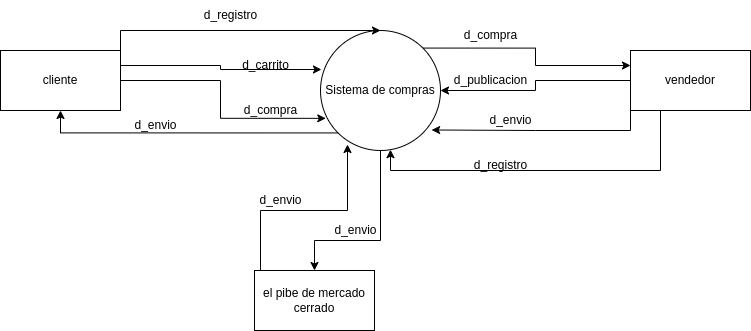

The diagram above was exported from draw.io. Its source (the exported page's mxGraphModel, read from the mxfile embedded in the PNG):
<mxGraphModel dx="880" dy="434" grid="1" gridSize="10" guides="1" tooltips="1" connect="1" arrows="1" fold="1" page="1" pageScale="1" pageWidth="827" pageHeight="1169" math="0" shadow="0">
  <root>
    <mxCell id="0" />
    <mxCell id="1" parent="0" />
    <mxCell id="V5tykmDSfMZpJcbRc5id-7" style="edgeStyle=orthogonalEdgeStyle;rounded=0;orthogonalLoop=1;jettySize=auto;html=1;exitX=1;exitY=0;exitDx=0;exitDy=0;entryX=0;entryY=0.25;entryDx=0;entryDy=0;" edge="1" parent="1" source="V5tykmDSfMZpJcbRc5id-1" target="V5tykmDSfMZpJcbRc5id-3">
      <mxGeometry relative="1" as="geometry" />
    </mxCell>
    <mxCell id="V5tykmDSfMZpJcbRc5id-15" style="edgeStyle=orthogonalEdgeStyle;rounded=0;orthogonalLoop=1;jettySize=auto;html=1;exitX=0;exitY=1;exitDx=0;exitDy=0;entryX=0.5;entryY=1;entryDx=0;entryDy=0;" edge="1" parent="1" source="V5tykmDSfMZpJcbRc5id-1" target="V5tykmDSfMZpJcbRc5id-2">
      <mxGeometry relative="1" as="geometry" />
    </mxCell>
    <mxCell id="V5tykmDSfMZpJcbRc5id-23" style="edgeStyle=orthogonalEdgeStyle;rounded=0;orthogonalLoop=1;jettySize=auto;html=1;exitX=0.5;exitY=1;exitDx=0;exitDy=0;" edge="1" parent="1" source="V5tykmDSfMZpJcbRc5id-1" target="V5tykmDSfMZpJcbRc5id-22">
      <mxGeometry relative="1" as="geometry">
        <Array as="points">
          <mxPoint x="420" y="420" />
          <mxPoint x="354" y="420" />
        </Array>
      </mxGeometry>
    </mxCell>
    <mxCell id="V5tykmDSfMZpJcbRc5id-1" value="Sistema de compras" style="ellipse;whiteSpace=wrap;html=1;aspect=fixed;" vertex="1" parent="1">
      <mxGeometry x="360" y="210" width="120" height="120" as="geometry" />
    </mxCell>
    <mxCell id="V5tykmDSfMZpJcbRc5id-5" style="edgeStyle=orthogonalEdgeStyle;rounded=0;orthogonalLoop=1;jettySize=auto;html=1;exitX=1;exitY=0.25;exitDx=0;exitDy=0;entryX=0.008;entryY=0.325;entryDx=0;entryDy=0;entryPerimeter=0;" edge="1" parent="1" source="V5tykmDSfMZpJcbRc5id-2" target="V5tykmDSfMZpJcbRc5id-1">
      <mxGeometry relative="1" as="geometry" />
    </mxCell>
    <mxCell id="V5tykmDSfMZpJcbRc5id-11" style="edgeStyle=orthogonalEdgeStyle;rounded=0;orthogonalLoop=1;jettySize=auto;html=1;exitX=1;exitY=0.5;exitDx=0;exitDy=0;entryX=0.044;entryY=0.732;entryDx=0;entryDy=0;entryPerimeter=0;" edge="1" parent="1" source="V5tykmDSfMZpJcbRc5id-2" target="V5tykmDSfMZpJcbRc5id-1">
      <mxGeometry relative="1" as="geometry" />
    </mxCell>
    <mxCell id="V5tykmDSfMZpJcbRc5id-17" style="edgeStyle=orthogonalEdgeStyle;rounded=0;orthogonalLoop=1;jettySize=auto;html=1;exitX=1;exitY=0;exitDx=0;exitDy=0;entryX=0.5;entryY=0;entryDx=0;entryDy=0;" edge="1" parent="1" source="V5tykmDSfMZpJcbRc5id-2" target="V5tykmDSfMZpJcbRc5id-1">
      <mxGeometry relative="1" as="geometry" />
    </mxCell>
    <mxCell id="V5tykmDSfMZpJcbRc5id-2" value="cliente" style="rounded=0;whiteSpace=wrap;html=1;" vertex="1" parent="1">
      <mxGeometry x="40" y="230" width="120" height="60" as="geometry" />
    </mxCell>
    <mxCell id="V5tykmDSfMZpJcbRc5id-9" style="edgeStyle=orthogonalEdgeStyle;rounded=0;orthogonalLoop=1;jettySize=auto;html=1;exitX=0;exitY=0.5;exitDx=0;exitDy=0;entryX=1;entryY=0.5;entryDx=0;entryDy=0;" edge="1" parent="1" source="V5tykmDSfMZpJcbRc5id-3" target="V5tykmDSfMZpJcbRc5id-1">
      <mxGeometry relative="1" as="geometry" />
    </mxCell>
    <mxCell id="V5tykmDSfMZpJcbRc5id-13" style="edgeStyle=orthogonalEdgeStyle;rounded=0;orthogonalLoop=1;jettySize=auto;html=1;exitX=0;exitY=1;exitDx=0;exitDy=0;entryX=0.926;entryY=0.829;entryDx=0;entryDy=0;entryPerimeter=0;" edge="1" parent="1" source="V5tykmDSfMZpJcbRc5id-3" target="V5tykmDSfMZpJcbRc5id-1">
      <mxGeometry relative="1" as="geometry" />
    </mxCell>
    <mxCell id="V5tykmDSfMZpJcbRc5id-19" style="edgeStyle=orthogonalEdgeStyle;rounded=0;orthogonalLoop=1;jettySize=auto;html=1;exitX=0.25;exitY=1;exitDx=0;exitDy=0;" edge="1" parent="1" source="V5tykmDSfMZpJcbRc5id-3" target="V5tykmDSfMZpJcbRc5id-1">
      <mxGeometry relative="1" as="geometry">
        <Array as="points">
          <mxPoint x="700" y="350" />
          <mxPoint x="430" y="350" />
        </Array>
      </mxGeometry>
    </mxCell>
    <mxCell id="V5tykmDSfMZpJcbRc5id-3" value="vendedor" style="rounded=0;whiteSpace=wrap;html=1;" vertex="1" parent="1">
      <mxGeometry x="670" y="230" width="120" height="60" as="geometry" />
    </mxCell>
    <mxCell id="V5tykmDSfMZpJcbRc5id-6" value="d_carrito" style="text;html=1;align=center;verticalAlign=middle;resizable=0;points=[];autosize=1;strokeColor=none;fillColor=none;" vertex="1" parent="1">
      <mxGeometry x="270" y="230" width="70" height="30" as="geometry" />
    </mxCell>
    <mxCell id="V5tykmDSfMZpJcbRc5id-8" value="d_compra" style="text;html=1;align=center;verticalAlign=middle;resizable=0;points=[];autosize=1;strokeColor=none;fillColor=none;" vertex="1" parent="1">
      <mxGeometry x="490" y="200" width="80" height="30" as="geometry" />
    </mxCell>
    <mxCell id="V5tykmDSfMZpJcbRc5id-10" value="d_publicacion" style="text;html=1;align=center;verticalAlign=middle;resizable=0;points=[];autosize=1;strokeColor=none;fillColor=none;" vertex="1" parent="1">
      <mxGeometry x="480" y="245" width="100" height="30" as="geometry" />
    </mxCell>
    <mxCell id="V5tykmDSfMZpJcbRc5id-12" value="d_compra" style="text;html=1;align=center;verticalAlign=middle;resizable=0;points=[];autosize=1;strokeColor=none;fillColor=none;" vertex="1" parent="1">
      <mxGeometry x="270" y="275" width="80" height="30" as="geometry" />
    </mxCell>
    <mxCell id="V5tykmDSfMZpJcbRc5id-14" value="d_envio" style="text;html=1;align=center;verticalAlign=middle;resizable=0;points=[];autosize=1;strokeColor=none;fillColor=none;" vertex="1" parent="1">
      <mxGeometry x="515" y="285" width="70" height="30" as="geometry" />
    </mxCell>
    <mxCell id="V5tykmDSfMZpJcbRc5id-16" value="d_envio" style="text;html=1;align=center;verticalAlign=middle;resizable=0;points=[];autosize=1;strokeColor=none;fillColor=none;" vertex="1" parent="1">
      <mxGeometry x="160" y="290" width="70" height="30" as="geometry" />
    </mxCell>
    <mxCell id="V5tykmDSfMZpJcbRc5id-18" value="d_registro" style="text;html=1;align=center;verticalAlign=middle;resizable=0;points=[];autosize=1;strokeColor=none;fillColor=none;" vertex="1" parent="1">
      <mxGeometry x="230" y="180" width="80" height="30" as="geometry" />
    </mxCell>
    <mxCell id="V5tykmDSfMZpJcbRc5id-20" value="d_registro" style="text;html=1;align=center;verticalAlign=middle;resizable=0;points=[];autosize=1;strokeColor=none;fillColor=none;" vertex="1" parent="1">
      <mxGeometry x="500" y="330" width="80" height="30" as="geometry" />
    </mxCell>
    <mxCell id="V5tykmDSfMZpJcbRc5id-25" style="edgeStyle=orthogonalEdgeStyle;rounded=0;orthogonalLoop=1;jettySize=auto;html=1;exitX=0;exitY=0;exitDx=0;exitDy=0;entryX=0.225;entryY=0.95;entryDx=0;entryDy=0;entryPerimeter=0;" edge="1" parent="1" source="V5tykmDSfMZpJcbRc5id-22" target="V5tykmDSfMZpJcbRc5id-1">
      <mxGeometry relative="1" as="geometry">
        <Array as="points">
          <mxPoint x="300" y="450" />
          <mxPoint x="300" y="390" />
          <mxPoint x="387" y="390" />
        </Array>
      </mxGeometry>
    </mxCell>
    <mxCell id="V5tykmDSfMZpJcbRc5id-22" value="el pibe de mercado cerrado" style="rounded=0;whiteSpace=wrap;html=1;" vertex="1" parent="1">
      <mxGeometry x="294" y="450" width="120" height="60" as="geometry" />
    </mxCell>
    <mxCell id="V5tykmDSfMZpJcbRc5id-24" value="d_envio" style="text;html=1;align=center;verticalAlign=middle;resizable=0;points=[];autosize=1;strokeColor=none;fillColor=none;" vertex="1" parent="1">
      <mxGeometry x="360" y="395" width="70" height="30" as="geometry" />
    </mxCell>
    <mxCell id="V5tykmDSfMZpJcbRc5id-26" value="d_envio" style="text;html=1;align=center;verticalAlign=middle;resizable=0;points=[];autosize=1;strokeColor=none;fillColor=none;" vertex="1" parent="1">
      <mxGeometry x="285" y="365" width="70" height="30" as="geometry" />
    </mxCell>
  </root>
</mxGraphModel>